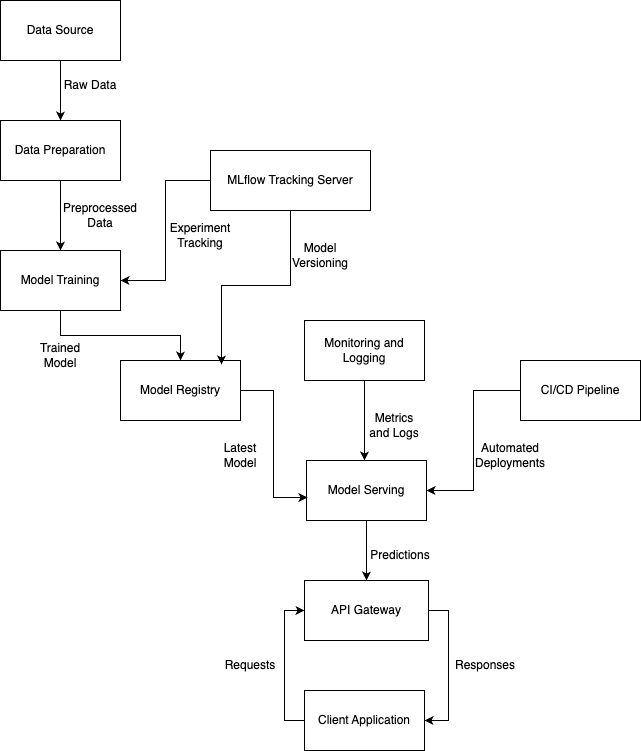

The diagram above was exported from draw.io. Its source (the exported page's mxGraphModel, read from the mxfile embedded in the PNG):
<mxGraphModel dx="1434" dy="761" grid="1" gridSize="10" guides="1" tooltips="1" connect="1" arrows="1" fold="1" page="1" pageScale="1" pageWidth="827" pageHeight="1169" math="0" shadow="0">
  <root>
    <mxCell id="0" />
    <mxCell id="1" parent="0" />
    <mxCell id="aQM0JymMR-yGg-zaYjGq-4" value="" style="edgeStyle=orthogonalEdgeStyle;rounded=0;orthogonalLoop=1;jettySize=auto;html=1;" edge="1" parent="1" source="aQM0JymMR-yGg-zaYjGq-1" target="aQM0JymMR-yGg-zaYjGq-2">
      <mxGeometry relative="1" as="geometry" />
    </mxCell>
    <mxCell id="aQM0JymMR-yGg-zaYjGq-1" value="Data Source" style="rounded=0;whiteSpace=wrap;html=1;" vertex="1" parent="1">
      <mxGeometry x="50" y="60" width="120" height="60" as="geometry" />
    </mxCell>
    <mxCell id="aQM0JymMR-yGg-zaYjGq-6" value="" style="edgeStyle=orthogonalEdgeStyle;rounded=0;orthogonalLoop=1;jettySize=auto;html=1;" edge="1" parent="1" source="aQM0JymMR-yGg-zaYjGq-2" target="aQM0JymMR-yGg-zaYjGq-5">
      <mxGeometry relative="1" as="geometry" />
    </mxCell>
    <mxCell id="aQM0JymMR-yGg-zaYjGq-2" value="Data Preparation" style="rounded=0;whiteSpace=wrap;html=1;" vertex="1" parent="1">
      <mxGeometry x="50" y="180" width="120" height="60" as="geometry" />
    </mxCell>
    <mxCell id="aQM0JymMR-yGg-zaYjGq-8" value="" style="edgeStyle=orthogonalEdgeStyle;rounded=0;orthogonalLoop=1;jettySize=auto;html=1;" edge="1" parent="1" source="aQM0JymMR-yGg-zaYjGq-5" target="aQM0JymMR-yGg-zaYjGq-7">
      <mxGeometry relative="1" as="geometry" />
    </mxCell>
    <mxCell id="aQM0JymMR-yGg-zaYjGq-5" value="Model Training" style="rounded=0;whiteSpace=wrap;html=1;" vertex="1" parent="1">
      <mxGeometry x="50" y="310" width="120" height="60" as="geometry" />
    </mxCell>
    <mxCell id="aQM0JymMR-yGg-zaYjGq-7" value="Model Registry" style="rounded=0;whiteSpace=wrap;html=1;" vertex="1" parent="1">
      <mxGeometry x="170" y="420" width="120" height="60" as="geometry" />
    </mxCell>
    <mxCell id="aQM0JymMR-yGg-zaYjGq-41" style="edgeStyle=orthogonalEdgeStyle;rounded=0;orthogonalLoop=1;jettySize=auto;html=1;entryX=0.5;entryY=0;entryDx=0;entryDy=0;" edge="1" parent="1" source="aQM0JymMR-yGg-zaYjGq-9" target="aQM0JymMR-yGg-zaYjGq-11">
      <mxGeometry relative="1" as="geometry" />
    </mxCell>
    <mxCell id="aQM0JymMR-yGg-zaYjGq-9" value="Model Serving" style="rounded=0;whiteSpace=wrap;html=1;" vertex="1" parent="1">
      <mxGeometry x="356" y="520" width="120" height="60" as="geometry" />
    </mxCell>
    <mxCell id="aQM0JymMR-yGg-zaYjGq-27" style="edgeStyle=orthogonalEdgeStyle;rounded=0;orthogonalLoop=1;jettySize=auto;html=1;exitX=1;exitY=0.5;exitDx=0;exitDy=0;entryX=1;entryY=0.5;entryDx=0;entryDy=0;" edge="1" parent="1" source="aQM0JymMR-yGg-zaYjGq-11" target="aQM0JymMR-yGg-zaYjGq-13">
      <mxGeometry relative="1" as="geometry" />
    </mxCell>
    <mxCell id="aQM0JymMR-yGg-zaYjGq-11" value="API Gateway" style="rounded=0;whiteSpace=wrap;html=1;" vertex="1" parent="1">
      <mxGeometry x="354" y="640" width="124" height="60" as="geometry" />
    </mxCell>
    <mxCell id="aQM0JymMR-yGg-zaYjGq-28" style="edgeStyle=orthogonalEdgeStyle;rounded=0;orthogonalLoop=1;jettySize=auto;html=1;exitX=0;exitY=0.5;exitDx=0;exitDy=0;entryX=0;entryY=0.5;entryDx=0;entryDy=0;" edge="1" parent="1" source="aQM0JymMR-yGg-zaYjGq-13" target="aQM0JymMR-yGg-zaYjGq-11">
      <mxGeometry relative="1" as="geometry" />
    </mxCell>
    <mxCell id="aQM0JymMR-yGg-zaYjGq-13" value="Client Application" style="rounded=0;whiteSpace=wrap;html=1;" vertex="1" parent="1">
      <mxGeometry x="354" y="750" width="120" height="60" as="geometry" />
    </mxCell>
    <mxCell id="aQM0JymMR-yGg-zaYjGq-16" value="" style="edgeStyle=orthogonalEdgeStyle;rounded=0;orthogonalLoop=1;jettySize=auto;html=1;" edge="1" parent="1" source="aQM0JymMR-yGg-zaYjGq-15" target="aQM0JymMR-yGg-zaYjGq-9">
      <mxGeometry relative="1" as="geometry">
        <Array as="points">
          <mxPoint x="414" y="480" />
          <mxPoint x="414" y="480" />
        </Array>
      </mxGeometry>
    </mxCell>
    <mxCell id="aQM0JymMR-yGg-zaYjGq-15" value="Monitoring and Logging" style="rounded=0;whiteSpace=wrap;html=1;" vertex="1" parent="1">
      <mxGeometry x="354" y="380" width="120" height="60" as="geometry" />
    </mxCell>
    <mxCell id="aQM0JymMR-yGg-zaYjGq-17" style="edgeStyle=orthogonalEdgeStyle;rounded=0;orthogonalLoop=1;jettySize=auto;html=1;entryX=0.008;entryY=0.617;entryDx=0;entryDy=0;entryPerimeter=0;" edge="1" parent="1" source="aQM0JymMR-yGg-zaYjGq-7" target="aQM0JymMR-yGg-zaYjGq-9">
      <mxGeometry relative="1" as="geometry" />
    </mxCell>
    <mxCell id="aQM0JymMR-yGg-zaYjGq-19" style="edgeStyle=orthogonalEdgeStyle;rounded=0;orthogonalLoop=1;jettySize=auto;html=1;entryX=1;entryY=0.5;entryDx=0;entryDy=0;" edge="1" parent="1" source="aQM0JymMR-yGg-zaYjGq-18" target="aQM0JymMR-yGg-zaYjGq-9">
      <mxGeometry relative="1" as="geometry" />
    </mxCell>
    <mxCell id="aQM0JymMR-yGg-zaYjGq-18" value="CI/CD Pipeline" style="rounded=0;whiteSpace=wrap;html=1;" vertex="1" parent="1">
      <mxGeometry x="570" y="420" width="120" height="60" as="geometry" />
    </mxCell>
    <mxCell id="aQM0JymMR-yGg-zaYjGq-21" style="edgeStyle=orthogonalEdgeStyle;rounded=0;orthogonalLoop=1;jettySize=auto;html=1;entryX=1;entryY=0.5;entryDx=0;entryDy=0;" edge="1" parent="1" source="aQM0JymMR-yGg-zaYjGq-20" target="aQM0JymMR-yGg-zaYjGq-5">
      <mxGeometry relative="1" as="geometry" />
    </mxCell>
    <mxCell id="aQM0JymMR-yGg-zaYjGq-20" value="MLflow Tracking Server" style="rounded=0;whiteSpace=wrap;html=1;" vertex="1" parent="1">
      <mxGeometry x="260" y="210" width="160" height="60" as="geometry" />
    </mxCell>
    <mxCell id="aQM0JymMR-yGg-zaYjGq-22" style="edgeStyle=orthogonalEdgeStyle;rounded=0;orthogonalLoop=1;jettySize=auto;html=1;entryX=0.842;entryY=0.067;entryDx=0;entryDy=0;entryPerimeter=0;" edge="1" parent="1" source="aQM0JymMR-yGg-zaYjGq-20" target="aQM0JymMR-yGg-zaYjGq-7">
      <mxGeometry relative="1" as="geometry" />
    </mxCell>
    <mxCell id="aQM0JymMR-yGg-zaYjGq-29" value="Raw Data" style="text;html=1;align=center;verticalAlign=middle;whiteSpace=wrap;rounded=0;" vertex="1" parent="1">
      <mxGeometry x="110" y="130" width="60" height="30" as="geometry" />
    </mxCell>
    <mxCell id="aQM0JymMR-yGg-zaYjGq-30" value="Preprocessed Data" style="text;html=1;align=center;verticalAlign=middle;whiteSpace=wrap;rounded=0;" vertex="1" parent="1">
      <mxGeometry x="120" y="260" width="60" height="30" as="geometry" />
    </mxCell>
    <mxCell id="aQM0JymMR-yGg-zaYjGq-31" value="Experiment Tracking" style="text;html=1;align=center;verticalAlign=middle;whiteSpace=wrap;rounded=0;" vertex="1" parent="1">
      <mxGeometry x="220" y="280" width="60" height="30" as="geometry" />
    </mxCell>
    <mxCell id="aQM0JymMR-yGg-zaYjGq-32" value="Model Versioning" style="text;html=1;align=center;verticalAlign=middle;whiteSpace=wrap;rounded=0;" vertex="1" parent="1">
      <mxGeometry x="340" y="300" width="60" height="30" as="geometry" />
    </mxCell>
    <mxCell id="aQM0JymMR-yGg-zaYjGq-33" value="Trained Model" style="text;html=1;align=center;verticalAlign=middle;whiteSpace=wrap;rounded=0;" vertex="1" parent="1">
      <mxGeometry x="80" y="400" width="60" height="30" as="geometry" />
    </mxCell>
    <mxCell id="aQM0JymMR-yGg-zaYjGq-34" value="Latest Model" style="text;html=1;align=center;verticalAlign=middle;whiteSpace=wrap;rounded=0;" vertex="1" parent="1">
      <mxGeometry x="260" y="500" width="60" height="30" as="geometry" />
    </mxCell>
    <mxCell id="aQM0JymMR-yGg-zaYjGq-38" value="Metrics and Logs" style="text;html=1;align=center;verticalAlign=middle;whiteSpace=wrap;rounded=0;" vertex="1" parent="1">
      <mxGeometry x="414" y="470" width="60" height="30" as="geometry" />
    </mxCell>
    <mxCell id="aQM0JymMR-yGg-zaYjGq-39" value="Automated Deployments" style="text;html=1;align=center;verticalAlign=middle;whiteSpace=wrap;rounded=0;" vertex="1" parent="1">
      <mxGeometry x="530" y="500" width="60" height="30" as="geometry" />
    </mxCell>
    <mxCell id="aQM0JymMR-yGg-zaYjGq-42" value="Predictions" style="text;html=1;align=center;verticalAlign=middle;whiteSpace=wrap;rounded=0;" vertex="1" parent="1">
      <mxGeometry x="420" y="600" width="60" height="30" as="geometry" />
    </mxCell>
    <mxCell id="aQM0JymMR-yGg-zaYjGq-43" value="Requests" style="text;html=1;align=center;verticalAlign=middle;whiteSpace=wrap;rounded=0;" vertex="1" parent="1">
      <mxGeometry x="270" y="710" width="60" height="30" as="geometry" />
    </mxCell>
    <mxCell id="aQM0JymMR-yGg-zaYjGq-44" value="Responses" style="text;html=1;align=center;verticalAlign=middle;whiteSpace=wrap;rounded=0;" vertex="1" parent="1">
      <mxGeometry x="505" y="710" width="60" height="30" as="geometry" />
    </mxCell>
  </root>
</mxGraphModel>